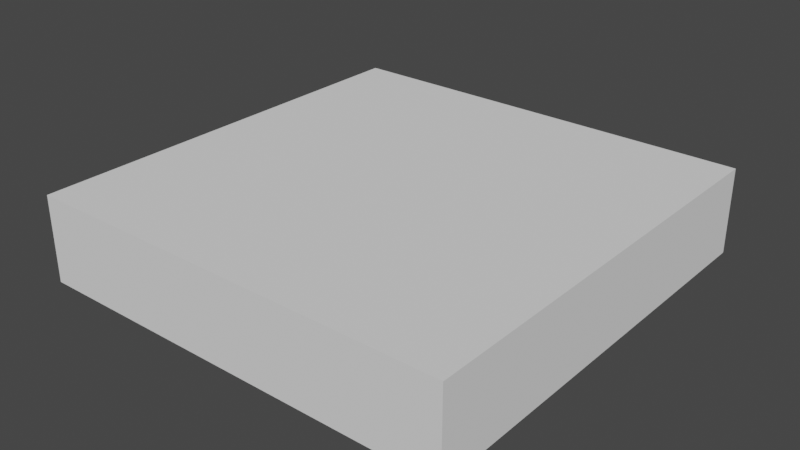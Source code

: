 # Source: bedtest.blend  (saved by Blender 2.82.7; exported with 4.5.12 LTS)
import bpy
from mathutils import Matrix  # noqa: F401  (used for matrix-valued properties, if any)

bpy.ops.wm.read_factory_settings(use_empty=True)
scene = bpy.context.scene
scene.name = 'Scene'

# ---- collections
col_collection = bpy.data.collections.new('Collection'); scene.collection.children.link(col_collection)

# ---- world
world_world = bpy.data.worlds.new('World'); scene.world = world_world
world_world.use_nodes = True; world_world.node_tree.nodes.clear()
_N = world_world.node_tree.nodes; _L = world_world.node_tree.links
n0 = _N.new('ShaderNodeOutputWorld'); n0.name = 'World Output'; n0.location = (300, 300)
n1 = _N.new('ShaderNodeBackground'); n1.name = 'Background'; n1.location = (10, 300)
n1.inputs[0].default_value = (0.05088, 0.05088, 0.05088, 1.0)
_L.new(n1.outputs[0], n0.inputs[0])
n0.is_active_output = True
world_world.color = (0.05088, 0.05088, 0.05088)
world_world.use_sun_shadow = False
world_world.sun_shadow_jitter_overblur = 0.0

# ---- meshes
me_cube = bpy.data.meshes.new('Cube')
me_cube.from_pydata([(-1.0, -1.0, -1.0), (-1.0, -1.0, 1.0), (-1.0, 1.0, -1.0), (-1.0, 1.0, 1.0), (1.0, -1.0, -1.0), (1.0, -1.0, 1.0), (1.0, 1.0, -1.0), (1.0, 1.0, 1.0)], [], [(0, 1, 3, 2), (2, 3, 7, 6), (6, 7, 5, 4), (4, 5, 1, 0), (2, 6, 4, 0), (7, 3, 1, 5)])
_uv = me_cube.uv_layers.new(name='UVMap')
_uv.uv.foreach_set('vector', [0.375, 0.0, 0.625, 0.0, 0.625, 0.25, 0.375, 0.25, 0.375, 0.25, 0.625, 0.25, 0.625, 0.5, 0.375, 0.5, 0.375, 0.5, 0.625, 0.5, 0.625, 0.75, 0.375, 0.75, 0.375, 0.75, 0.625, 0.75, 0.625, 1.0, 0.375, 1.0, 0.125, 0.5, 0.375, 0.5, 0.375, 0.75, 0.125, 0.75, 0.625, 0.5, 0.875, 0.5, 0.875, 0.75, 0.625, 0.75])
me_cube.use_remesh_fix_poles = True
me_cube.use_remesh_preserve_attributes = False
me_cube.use_mirror_vertex_groups = False
me_cube.update()

# ---- objects
ob_bedtestcube = bpy.data.objects.new('BedTestCube', me_cube)

# ---- transforms, parenting, visibility, modifiers, constraints
ob_bedtestcube.location = (0.0, 0.0, 0.0)
ob_bedtestcube.scale = (10.0, 10.0, 2.0)
ob_bedtestcube.lineart.crease_threshold = 0.0

# ---- collection membership
col_collection.objects.link(ob_bedtestcube)

# ---- scene / render settings (as saved in the file)
scene.frame_start = 1; scene.frame_end = 250; scene.frame_set(1)
scene.render.engine = 'BLENDER_EEVEE_NEXT'
scene.cycles.use_denoising = False
scene.cycles.samples = 128
scene.cycles.sampling_pattern = 'TABULATED_SOBOL'
scene.cycles.use_adaptive_sampling = False
scene.cycles.use_light_tree = False
scene.view_settings.view_transform = 'Filmic'
scene.unit_settings.scale_length = 0.001
bpy.context.view_layer.update()

# ---- added for rendering (the .blend has no active camera and no usable light): camera, sun
cam_auto = bpy.data.cameras.new('AutoCamera')
cam_auto.lens = 50.0
cam_auto.sensor_width = 36.0
cam_auto.clip_end = 1000.0
ob_auto_camera = bpy.data.objects.new('AutoCamera', cam_auto)
scene.collection.objects.link(ob_auto_camera)
ob_auto_camera.location = (26.4297, -31.7156, 21.1438)
ob_auto_camera.rotation_euler = (1.09748, -7.21219e-08, 0.694738)
scene.camera = ob_auto_camera
light_auto_sun = bpy.data.lights.new('AutoSun', 'SUN')
light_auto_sun.energy = 3.0
light_auto_sun.angle = 0.0523599
ob_auto_sun = bpy.data.objects.new('AutoSun', light_auto_sun)
scene.collection.objects.link(ob_auto_sun)
ob_auto_sun.rotation_euler = (0.872665, 0.174533, 0.523599)
bpy.context.view_layer.update()
